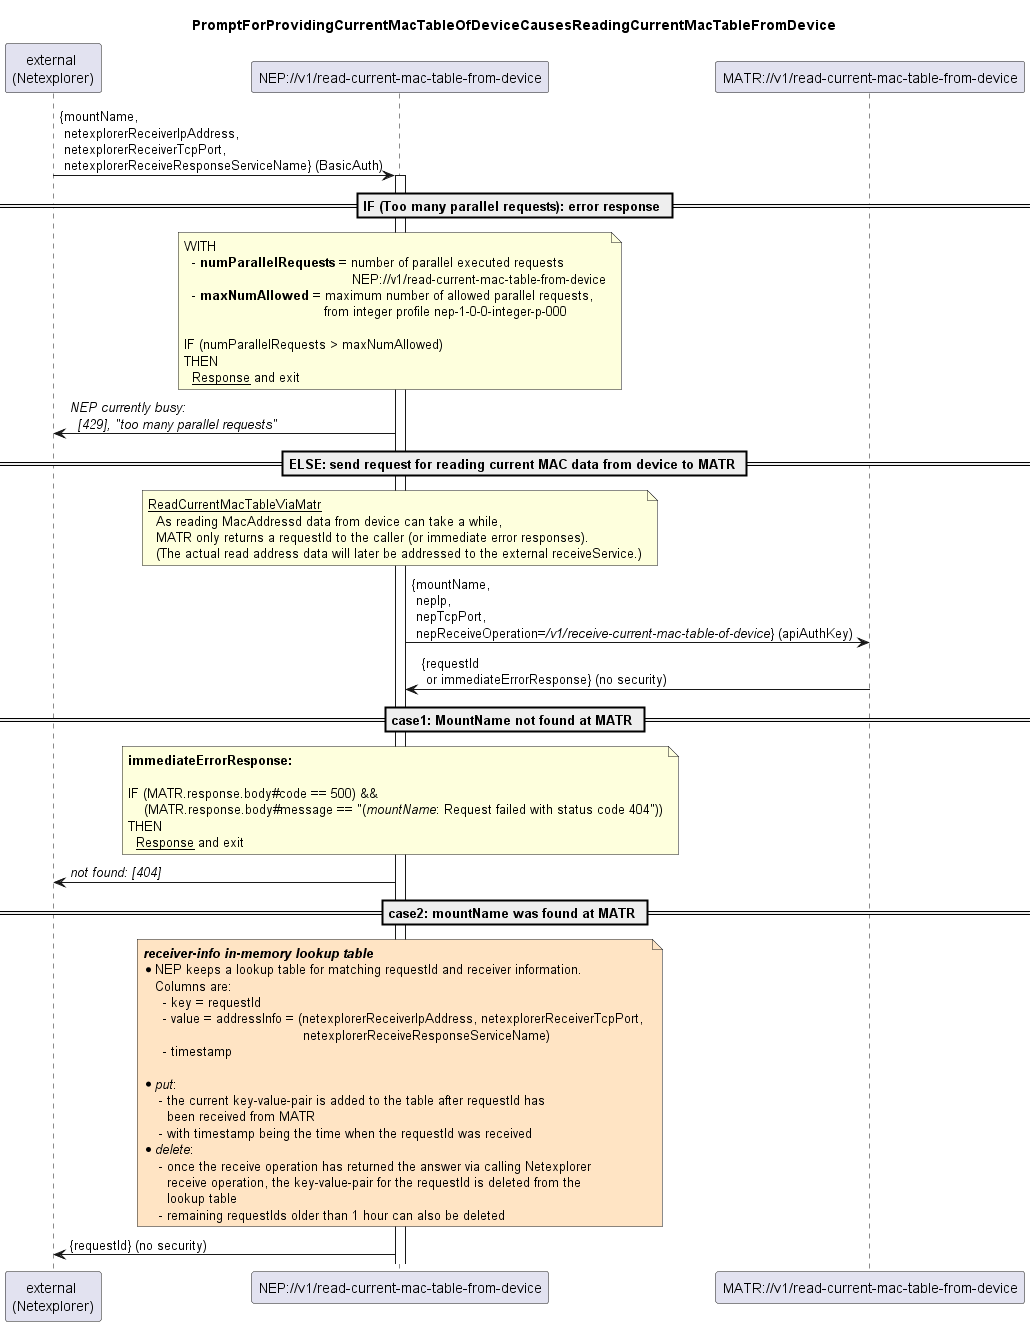

The diagram above was rendered by PlantUML. Its source (embedded in the PNG):
@startuml 002_ReadCurrentMacTableFromDevice
skinparam responseMessageBelowArrow true

title PromptForProvidingCurrentMacTableOfDeviceCausesReadingCurrentMacTableFromDevice

participant "external \n(Netexplorer)" as external
participant "NEP://v1/read-current-mac-table-from-device" as nep
participant "MATR://v1/read-current-mac-table-from-device" as matr

external -> nep: {mountName, \n netexplorerReceiverIpAddress, \n netexplorerReceiverTcpPort, \n netexplorerReceiveResponseServiceName} (BasicAuth)
activate nep

== IF (Too many parallel requests): error response ==
note over nep
  WITH 
    - <b>numParallelRequests</b> = number of parallel executed requests 
                                            NEP://v1/read-current-mac-table-from-device
    - <b>maxNumAllowed</b> = maximum number of allowed parallel requests,
                                     from integer profile nep-1-0-0-integer-p-000

  IF (numParallelRequests > maxNumAllowed)
  THEN
    <u>Response</u> and exit
end note
nep -> external: <i>NEP currently busy:</i>\n<i>  [429], "too many parallel requests" </i>

'=============================================================================================================================
== ELSE: send request for reading current MAC data from device to MATR ==

  note over nep
    <u>ReadCurrentMacTableViaMatr</u>
      As reading MacAddressd data from device can take a while,
      MATR only returns a requestId to the caller (or immediate error responses).
      (The actual read address data will later be addressed to the external receiveService.)
  end note
  nep -> matr: {mountName, \n nepIp, \n nepTcpPort, \n nepReceiveOperation=<i>/v1/receive-current-mac-table-of-device</i>} (apiAuthKey)
  matr -> nep: {requestId \n or immediateErrorResponse} (no security)

== case1: MountName not found at MATR ==
  note over nep
    <b>immediateErrorResponse:</b>

    IF (MATR.response.body#code == 500) &&
        (MATR.response.body#message == "(<i>mountName</i>: Request failed with status code 404"))
    THEN
      <u>Response</u> and exit
  end note
  nep -> external: <i>not found: [404]</i>

== case2: mountName was found at MATR ==


  note over nep #bisque
    <i><b>receiver-info in-memory lookup table</b></i>
    * NEP keeps a lookup table for matching requestId and receiver information.
       Columns are:
         - key = requestId
         - value = addressInfo = (netexplorerReceiverIpAddress, netexplorerReceiverTcpPort, 
                                            netexplorerReceiveResponseServiceName)
         - timestamp
                  
    * <i>put</i>: 
        - the current key-value-pair is added to the table after requestId has 
          been received from MATR
        - with timestamp being the time when the requestId was received
    * <i>delete</i>: 
        - once the receive operation has returned the answer via calling Netexplorer
          receive operation, the key-value-pair for the requestId is deleted from the 
          lookup table
        - remaining requestIds older than 1 hour can also be deleted
  end note


  nep -> external: {requestId} (no security)



@enduml